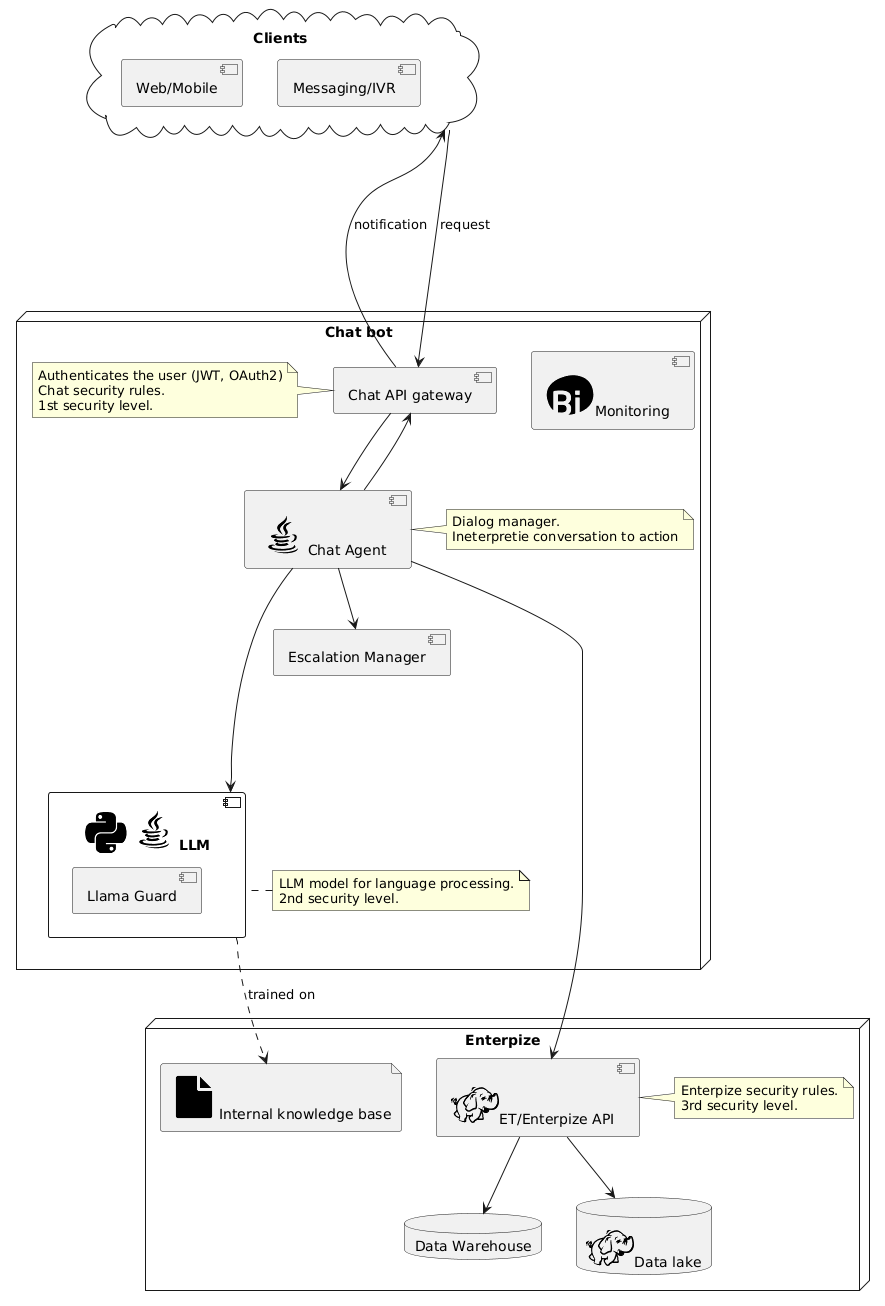

The diagram above was rendered by PlantUML. Its source (embedded in the PNG):
@startuml
!include <logos/postgresql>
!include <logos/mysql>
!include <logos/google-cloud-platform>
!include <logos/airflow>

!include <cloudinsight/java>
!include <cloudinsight/python>
!include <cloudinsight/bi>
!include <cloudinsight/hdfs>
!include <cloudinsight/file>
!include <cloudinsight/kafka>
!include <cloudinsight/hdfs>


cloud "Clients" as source{
 component "Web/Mobile"
 component "Messaging/IVR"
}

node "Chat bot" {
 component "Chat API gateway" as chat_api
note left of chat_api
Authenticates the user (JWT, OAuth2)
Chat security rules.
1st security level.
end note
 component "<$java>Chat Agent" as chat_agent

component "Escalation Manager" as em
chat_agent --> em

note right of chat_agent
Dialog manager. 
Ineterpretie conversation to action
end note
 chat_api --> chat_agent
 chat_agent --> chat_api
 component "<$python><$java>LLM" as llm {
component "Llama Guard"
}
note left of llm
LLM model for language processing.
2nd security level.
end note
 chat_agent --down--> llm
 component "<$bi>Monitoring"
}
source --down--> chat_api : request
chat_api --> source : notification

node "Enterpize" {
 component "<$hdfs>ET/Enterpize API" as ent_api
note right of ent_api
Enterpize security rules.
3rd security level.
end note
 chat_agent --> ent_api



 database "Data Warehouse" as dw
 ent_api --> dw
 database "<$hdfs>Data lake" as dl
 ent_api --> dl
 file "<$file>Internal knowledge base" as file
 llm ..> file: trained on
}
@enduml